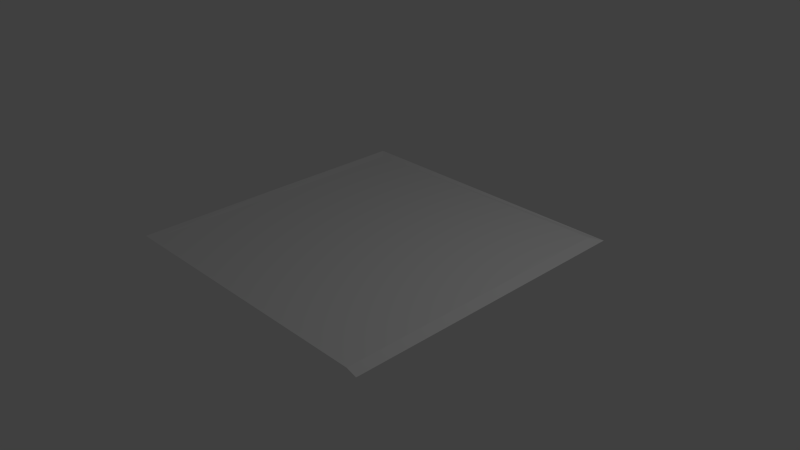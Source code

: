 # Source: plafond3.blend  (saved by Blender 2.74.0; exported with 4.5.12 LTS)
import bpy
from mathutils import Matrix  # noqa: F401  (used for matrix-valued properties, if any)

bpy.ops.wm.read_factory_settings(use_empty=True)
scene = bpy.context.scene
scene.name = 'Scene'

# ---- collections
col_collection_1 = bpy.data.collections.new('Collection 1'); scene.collection.children.link(col_collection_1)

# ---- materials (node trees are filled in below, after node groups)
mat_material = bpy.data.materials.new('Material')
mat_material.alpha_threshold = 0.0
mat_material.use_transparent_shadow = False
mat_material.roughness = 0.5
mat_material.line_color = (0.0, 0.0, 0.0, 1.0)

# ---- material node trees

# ---- world
world_world = bpy.data.worlds.new('World'); scene.world = world_world
world_world.color = (0.05088, 0.05088, 0.05088)
world_world.use_sun_shadow = False
world_world.sun_shadow_jitter_overblur = 0.0
world_world.cycles.sampling_method = 'MANUAL'
world_world.cycles.sample_map_resolution = 256

# ---- cameras
cam_camera = bpy.data.cameras.new('Camera')
cam_camera.clip_end = 100.0
cam_camera.lens = 35.0
cam_camera.sensor_width = 32.0
cam_camera.sensor_height = 18.0
cam_camera.ortho_scale = 7.314
cam_camera.dof.focus_distance = 0.0
cam_camera.dof.aperture_fstop = 128.0

# ---- lights
light_lamp = bpy.data.lights.new('Lamp', 'POINT')
light_lamp.transmission_factor = 0.0
light_lamp.cutoff_distance = 30.0
light_lamp.energy = 100.0
light_lamp.shadow_buffer_clip_start = 1.001
light_lamp.shadow_soft_size = 0.1
light_lamp.shadow_maximum_resolution = 0.006
light_lamp.use_absolute_resolution = True
light_lamp.cycles.use_multiple_importance_sampling = False

# ---- meshes
me_cube = bpy.data.meshes.new('Cube')
me_cube.from_pydata([(1.925, 1.922, -0.8582), (1.925, -2.069, -0.8582), (-1.925, -2.069, -0.8582), (-1.925, 1.922, -0.8582), (2.065, 2.062, -0.9021), (2.065, -2.068, -0.9021), (-2.065, 2.049, -0.8408), (-2.065, -2.068, -0.8585), (1.925, -0.07333, -0.8582), (-1.925, -0.07332, -0.8582), (2.065, -0.003223, -0.9021), (-2.065, -0.003221, -0.8478)], [], [(8, 9, 2, 1), (8, 1, 5, 10), (3, 0, 4, 6), (9, 3, 6, 11), (2, 9, 11, 7), (0, 8, 10, 4), (0, 3, 9, 8)])
_uv = me_cube.uv_layers.new(name='UVMap')
_uv.uv.foreach_set('vector', [0.9691, 0.4829, 0.0184, 0.4845, 0.03399, 0.00299, 0.9722, -0.0001109, 0.966, 0.5, 0.966, 0.03399, 0.9999, 9.998e-05, 0.9999, 0.5, 0.002807, 0.966, 0.966, 0.966, 0.9999, 0.9999, 0.0001002, 0.9999, 0.0184, 0.4845, 0.002807, 0.966, 0.0001002, 0.9999, 0.0001001, 0.5, 0.03399, 0.00299, 0.0184, 0.4845, 0.0001001, 0.5, 9.998e-05, 0.0001003, 0.966, 0.966, 0.966, 0.5, 0.9999, 0.5, 0.9999, 0.9999, 0.966, 0.966, 0.002807, 0.966, 0.0184, 0.4845, 0.9691, 0.4829])
me_cube.materials.append(mat_material)
me_cube.use_remesh_preserve_volume = False
me_cube.use_remesh_preserve_attributes = False
me_cube.use_mirror_vertex_groups = False
me_cube.update()

# ---- objects
ob_cube = bpy.data.objects.new('Cube', me_cube)
ob_lamp = bpy.data.objects.new('Lamp', light_lamp)
ob_camera = bpy.data.objects.new('Camera', cam_camera)

# ---- transforms, parenting, visibility, modifiers, constraints
ob_cube.location = (0.0, 0.0, 1.111)
ob_cube.lock_rotations_4d = False
ob_cube.empty_display_type = 'ARROWS'
ob_cube.lineart.crease_threshold = 0.0
ob_lamp.location = (4.076, 1.005, 5.904)
ob_lamp.rotation_euler = (0.6503, 0.05522, 1.866)
ob_lamp.lock_rotations_4d = False
ob_lamp.empty_display_type = 'ARROWS'
ob_lamp.color = (0.0, 0.0, 0.0, 0.0)
ob_lamp.lineart.crease_threshold = 0.0
ob_camera.location = (7.481, -6.508, 5.344)
ob_camera.rotation_euler = (1.109, 0.01082, 0.8149)
ob_camera.lock_rotations_4d = False
ob_camera.empty_display_type = 'ARROWS'
ob_camera.color = (0.0, 0.0, 0.0, 0.0)
ob_camera.display_type = 'WIRE'
ob_camera.lineart.crease_threshold = 0.0

# ---- collection membership
col_collection_1.objects.link(ob_cube)
col_collection_1.objects.link(ob_lamp)
col_collection_1.objects.link(ob_camera)

# ---- scene / render settings (as saved in the file)
scene.camera = ob_camera
scene.frame_start = 1; scene.frame_end = 250; scene.frame_set(1)
scene.render.engine = 'BLENDER_EEVEE_NEXT'
scene.render.resolution_percentage = 50
scene.render.dither_intensity = 0.0
scene.cycles.use_denoising = False
scene.cycles.samples = 10
scene.cycles.sampling_pattern = 'TABULATED_SOBOL'
scene.cycles.light_sampling_threshold = 0.0
scene.cycles.use_adaptive_sampling = False
scene.cycles.use_light_tree = False
scene.cycles.blur_glossy = 0.0
scene.cycles.pixel_filter_type = 'GAUSSIAN'
scene.cycles.sample_clamp_indirect = 0.0
scene.view_settings.view_transform = 'Standard'
bpy.context.view_layer.update()
